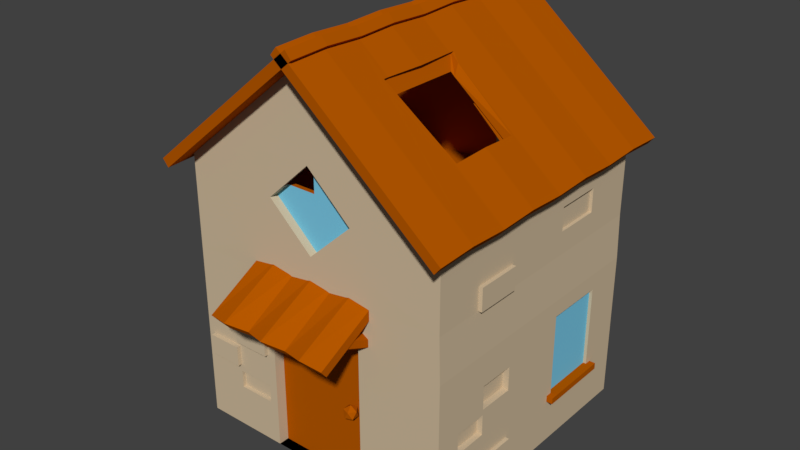 # Source: partlyDestroyed.blend  (saved by Blender 2.79.0; exported with 4.5.12 LTS)
import bpy
from mathutils import Matrix  # noqa: F401  (used for matrix-valued properties, if any)

bpy.ops.wm.read_factory_settings(use_empty=True)
scene = bpy.context.scene
scene.name = 'Scene'

# ---- collections
col_collection_1 = bpy.data.collections.new('Collection 1'); scene.collection.children.link(col_collection_1)

# ---- materials (node trees are filled in below, after node groups)
mat_material_005 = bpy.data.materials.new('Material.005')
mat_material_005.alpha_threshold = 0.0
mat_material_005.use_transparent_shadow = False
mat_material_005.diffuse_color = (0.4672, 0.09775, 0.0, 1.0)
mat_material_005.roughness = 0.5
mat_material_005.line_color = (0.0, 0.0, 0.0, 1.0)
mat_wall = bpy.data.materials.new('wall')
mat_wall.alpha_threshold = 0.0
mat_wall.use_transparent_shadow = False
mat_wall.diffuse_color = (0.6166, 0.49, 0.33, 1.0)
mat_wall.roughness = 0.5
mat_material_001 = bpy.data.materials.new('Material.001')
mat_material_001.alpha_threshold = 0.0
mat_material_001.use_transparent_shadow = False
mat_material_001.diffuse_color = (0.1933, 0.5854, 0.8, 1.0)
mat_material_001.roughness = 0.5

# ---- material node trees

# ---- world
world_world = bpy.data.worlds.new('World'); scene.world = world_world
world_world.color = (0.05088, 0.05088, 0.05088)
world_world.use_sun_shadow = False
world_world.sun_shadow_jitter_overblur = 0.0
world_world.cycles.sampling_method = 'MANUAL'

# ---- meshes
me_cube_000 = bpy.data.meshes.new('Cube.000')
me_cube_000.from_pydata([(1.034, -1.819, 8.601), (0.8304, -2.056, 8.945), (1.034, -0.1181, 8.601), (0.8304, 0.1187, 8.945), (2.497, -1.819, 7.244), (2.497, -0.1181, 7.244), (1.034, 3.082, 8.601), (3.167, -1.819, 6.621), (3.167, -0.1181, 6.621), (1.034, -1.819, 5.192), (1.034, -0.1181, 5.192), (3.167, -1.819, 5.192), (3.167, -0.1181, 5.192), (0.01698, -1.819, 9.383), (0.01698, -0.1181, 9.383), (2.497, 3.082, 7.244), (0.01698, -3.264, 9.383), (0.01698, -1.819, 5.192), (0.01698, -0.1181, 5.192), (-3.126, -1.819, 6.656), (-3.126, -0.1181, 6.656), (2.497, -3.021, 7.244), (1.034, -3.021, 8.601), (-3.126, -1.819, 5.192), (-3.126, -0.1181, 5.192), (1.034, -3.021, 6.656), (3.167, -3.021, 6.621), (1.034, -3.021, 5.192), (3.167, -3.021, 5.192), (0.01698, -3.021, 9.383), (0.01698, -3.021, 6.656), (0.01698, -3.021, 5.192), (-3.126, -3.021, 5.192), (-3.126, -3.021, 6.656), (1.034, 3.082, 6.656), (0.01698, 3.082, 6.656), (3.167, 3.082, 6.621), (3.167, 3.082, 5.192), (1.034, 3.082, 5.192), (0.01698, 3.082, 9.383), (0.01698, 3.082, 5.192), (-3.126, 3.082, 6.656), (-3.126, 3.082, 5.192), (-3.126, -3.264, 6.656), (-3.325, -3.325, 0.03658), (-3.325, -3.325, 6.686), (-3.325, 3.325, 0.03658), (-3.325, 3.325, 6.686), (3.358, -3.325, 0.03658), (3.325, -3.325, 6.686), (3.358, 3.325, -0.003552), (3.325, 3.325, 6.686), (0.0, -3.325, 9.451), (0.0, 3.325, 9.451), (-3.581, -3.837, 6.433), (-3.581, 3.837, 6.433), (0.2563, -3.837, 9.624), (0.2563, 3.837, 9.624), (-3.73, -3.837, 6.612), (-3.73, 3.837, 6.612), (0.1071, -3.837, 9.803), (0.1071, 3.837, 9.803), (-3.325, -3.325, 3.689), (-3.325, 3.325, 3.689), (3.358, 3.325, 3.689), (3.358, -3.325, 3.689), (1.282, -3.325, 0.03658), (1.275, -3.325, 3.708), (-1.196, -3.325, 0.03658), (-1.196, -3.325, 3.689), (-1.196, -3.064, 0.03658), (1.282, -3.064, 0.03658), (1.275, -3.064, 3.689), (-1.196, -3.064, 3.689), (-3.325, -3.325, 4.417), (-3.325, 3.325, 4.417), (3.325, 3.325, 4.783), (3.325, -3.325, 4.783), (-1.519, -4.518, 3.778), (-1.585, -4.658, 3.956), (-1.585, -2.954, 4.632), (-1.585, -3.093, 4.809), (1.58, -4.578, 3.778), (1.58, -4.718, 3.956), (1.58, -2.954, 4.632), (1.58, -3.093, 4.809), (1.405, -3.024, 3.59), (1.405, -4.051, 4.038), (-1.41, -4.051, 4.038), (-1.41, -3.024, 3.59), (-1.265, -4.018, 4.115), (-1.265, -2.991, 3.667), (-1.265, -3.951, 4.267), (-1.265, -2.924, 3.82), (-1.41, -3.918, 4.344), (-1.41, -2.891, 3.896), (-1.554, -3.951, 4.267), (-1.554, -2.924, 3.82), (-1.554, -4.018, 4.115), (-1.554, -2.991, 3.667), (1.549, -4.018, 4.115), (1.549, -2.991, 3.667), (1.549, -3.951, 4.267), (1.549, -2.924, 3.82), (1.405, -3.918, 4.344), (1.405, -2.891, 3.896), (1.26, -3.951, 4.267), (1.26, -2.924, 3.82), (1.26, -4.018, 4.115), (1.26, -2.991, 3.667), (1.053, -2.954, 4.712), (0.525, -2.954, 4.632), (-0.002467, -2.954, 4.712), (-0.53, -2.954, 4.632), (-1.057, -2.954, 4.712), (-1.057, -3.093, 4.889), (-0.53, -3.093, 4.809), (-0.002467, -3.093, 4.889), (0.525, -3.093, 4.809), (1.053, -3.093, 4.889), (-1.057, -4.646, 3.858), (-0.53, -4.479, 3.778), (-0.002467, -4.646, 3.858), (0.525, -4.499, 3.778), (1.053, -4.646, 3.858), (1.053, -4.786, 4.035), (0.525, -4.638, 3.956), (-0.002467, -4.786, 4.035), (-0.53, -4.619, 3.956), (-1.057, -4.786, 4.035), (-3.581, -2.878, 6.473), (-3.581, -1.919, 6.433), (-3.581, -0.9594, 6.473), (-3.581, 1.192e-07, 6.433), (-3.581, 0.9594, 6.473), (-3.581, 1.919, 6.433), (-3.581, 2.878, 6.473), (0.2563, 2.878, 9.664), (0.2563, 1.919, 9.624), (0.2563, 0.9594, 9.664), (0.2563, -1.192e-07, 9.624), (0.2563, -0.9594, 9.664), (0.2563, -1.919, 9.624), (0.2563, -2.878, 9.664), (-3.73, -2.878, 6.653), (-3.73, -1.919, 6.612), (-3.73, -0.9594, 6.653), (-3.73, 1.192e-07, 6.612), (-3.73, 0.9594, 6.653), (-3.73, 1.919, 6.612), (-3.73, 2.878, 6.653), (0.1071, 2.878, 9.843), (0.1071, 1.919, 9.803), (0.1071, 0.9594, 9.843), (0.1071, -1.192e-07, 9.803), (0.1071, -0.9594, 9.843), (0.1071, -1.919, 9.803), (0.1071, -2.878, 9.843), (0.9591, -3.246, 1.717), (1.091, -3.342, 1.818), (0.9085, -3.402, 1.818), (0.7955, -3.246, 1.818), (0.9085, -3.09, 1.818), (1.091, -3.15, 1.818), (1.01, -3.402, 1.982), (0.8267, -3.342, 1.982), (0.8267, -3.15, 1.982), (1.01, -3.09, 1.982), (1.123, -3.246, 1.982), (0.9591, -3.246, 2.083), (-1.408, -3.325, 0.03658), (-1.408, -3.325, 3.689), (-2.308, -3.325, 3.689), (-2.308, -3.325, 0.03658), (-1.408, -3.325, 2.962), (-2.308, -3.325, 2.962), (-1.408, -3.325, 2.368), (-2.308, -3.325, 2.377), (-2.308, -3.422, 2.962), (-1.408, -3.422, 2.962), (-1.408, -3.422, 2.373), (-2.308, -3.422, 2.373), (-3.15, -3.325, 3.689), (-3.15, -3.325, 0.03658), (-2.308, -3.325, 2.236), (-3.15, -3.325, 2.23), (-3.15, -3.325, 1.731), (-2.308, -3.325, 1.737), (-2.308, -3.428, 2.236), (-3.15, -3.428, 2.23), (-3.15, -3.428, 1.734), (-2.308, -3.428, 1.734), (-1.408, -3.325, 1.544), (-2.308, -3.325, 1.544), (-1.408, -3.325, 1.111), (-2.308, -3.325, 1.111), (-2.308, -3.234, 1.546), (-1.408, -3.234, 1.542), (-1.408, -3.234, 1.109), (-2.308, -3.234, 1.114), (-2.308, -3.325, 3.203), (-3.15, -3.325, 3.203), (-1.408, -3.325, 3.203), (-3.15, -3.325, 0.8223), (-1.408, -3.325, 0.8223), (-2.308, -3.325, 0.8223), (-3.315, 0.8692, 2.893), (-3.315, 1.77, 2.893), (-3.315, 0.8692, 2.299), (-3.315, 1.77, 2.309), (-3.412, 1.77, 2.893), (-3.412, 0.8692, 2.893), (-3.412, 0.8692, 2.304), (-3.412, 1.77, 2.304), (-3.315, 1.77, 2.167), (-3.315, 2.611, 2.162), (-3.315, 2.611, 1.662), (-3.315, 1.77, 1.668), (-3.18, 1.77, 2.167), (-3.18, 2.611, 2.162), (-3.18, 2.611, 1.665), (-3.18, 1.77, 1.665), (-3.315, 0.8692, 1.074), (-3.315, 1.77, 1.074), (-3.315, 0.8692, 0.6412), (-3.315, 1.77, 0.6412), (-3.41, 1.77, 1.076), (-3.41, 0.8692, 1.071), (-3.41, 0.8692, 0.6389), (-3.41, 1.77, 0.6435), (-3.315, 1.77, 3.134), (-3.315, 2.611, 3.134), (-3.315, 0.8692, 3.134), (-3.315, 2.611, 0.5452), (-3.315, 0.8692, 0.5464), (-3.315, 1.77, 0.5464), (-3.325, 0.8929, 3.689), (-3.325, 1.759, 3.689), (-3.325, 2.624, 3.689), (-3.325, 2.629, 0.03658), (-3.325, 1.738, 0.03658), (-3.325, 0.8467, 0.03658), (-3.325, 3.325, 1.863), (-3.32, -0.06622, 2.183), (-3.32, -0.06622, 1.275), (-3.325, -0.06622, 3.689), (-3.325, -0.06622, 0.03658), (-3.317, -2.389, 3.285), (-3.317, -2.389, 1.271), (-3.317, -0.8773, 3.285), (-3.317, -0.8773, 1.271), (-3.317, -0.7196, 3.285), (-3.317, -0.7196, 1.271), (-3.317, -2.389, 1.117), (-3.317, -0.8773, 1.117), (-3.317, -2.389, 3.427), (-3.317, -0.8773, 3.427), (-3.317, -2.547, 3.285), (-3.317, -2.547, 1.271), (-3.317, -0.7196, 3.285), (-3.317, -0.7196, 3.427), (-3.317, -2.547, 3.427), (-3.317, -0.7196, 1.117), (-3.317, -2.547, 1.117), (-3.211, -0.8773, 3.285), (-3.211, -2.389, 3.285), (-3.211, -2.389, 1.271), (-3.211, -0.8773, 1.271), (-3.443, -2.389, 1.271), (-3.443, -0.8773, 1.271), (-3.443, -0.7196, 1.271), (-3.443, -2.389, 1.117), (-3.443, -0.8773, 1.117), (-3.443, -2.547, 1.271), (-3.443, -0.7196, 1.117), (-3.443, -2.547, 1.117), (3.358, -0.9543, 2.893), (3.358, -1.855, 2.893), (3.358, -0.9543, 2.299), (3.358, -1.855, 2.309), (3.2, -1.855, 2.893), (3.2, -0.9543, 2.893), (3.2, -0.9543, 2.304), (3.2, -1.855, 2.304), (3.358, -1.855, 2.167), (3.358, -2.696, 2.162), (3.358, -2.696, 1.662), (3.358, -1.855, 1.668), (3.216, -1.855, 2.167), (3.216, -2.696, 2.162), (3.216, -2.696, 1.665), (3.216, -1.855, 1.665), (3.358, -0.9543, 1.074), (3.358, -1.855, 1.074), (3.358, -0.9543, 0.6412), (3.358, -1.855, 0.6412), (3.446, -1.855, 1.076), (3.446, -0.9543, 1.071), (3.446, -0.9543, 0.6389), (3.446, -1.855, 0.6435), (3.358, -1.855, 3.134), (3.358, -2.696, 3.134), (3.358, -0.9543, 3.134), (3.358, -2.696, 0.5452), (3.358, -0.9543, 0.5464), (3.358, -1.855, 0.5464), (3.358, -0.01889, 2.183), (3.358, -0.01889, 1.275), (3.358, 2.304, 3.285), (3.358, 2.304, 1.271), (3.358, 0.7922, 3.285), (3.358, 0.7922, 1.271), (3.358, 0.6345, 3.285), (3.358, 0.6345, 1.271), (3.358, 2.304, 1.117), (3.358, 0.7922, 1.117), (3.358, 2.304, 3.427), (3.358, 0.7922, 3.427), (3.358, 2.462, 3.285), (3.358, 2.462, 1.271), (3.358, 0.6345, 3.427), (3.358, 2.462, 3.427), (3.358, 0.6345, 1.117), (3.358, 2.462, 1.117), (3.282, 0.7922, 3.285), (3.282, 2.304, 3.285), (3.282, 2.304, 1.271), (3.282, 0.7922, 1.271), (3.513, 2.304, 1.271), (3.513, 0.7922, 1.271), (3.513, 0.6345, 1.271), (3.513, 2.304, 1.117), (3.513, 0.7922, 1.117), (3.513, 2.462, 1.271), (3.513, 0.6345, 1.117), (3.513, 2.462, 1.117), (3.358, 1.662, 3.689), (3.358, 1.49e-08, 3.689), (3.358, -1.662, 3.689), (3.358, -1.662, 0.02655), (3.358, 1.49e-08, 0.01651), (3.358, 1.662, 0.006481), (1.118, -3.33, 7.338), (-1.043, -3.33, 7.338), (1.118, -3.33, 5.337), (-1.043, -3.33, 5.337), (0.03785, -3.33, 7.338), (0.03785, -3.33, 5.337), (1.118, -3.33, 6.338), (-1.043, -3.33, 6.338), (0.03785, -3.133, 6.338), (-1.043, -3.133, 6.338), (1.118, -3.133, 6.338), (0.03785, -3.133, 5.337), (0.03785, -3.133, 7.338), (3.325, -3.325, 5.335), (3.325, 3.325, 5.347), (3.325, -3.325, 5.873), (3.325, 3.325, 5.942), (3.325, -2.112, 4.783), (3.325, -2.112, 5.337), (3.325, -2.112, 5.886), (3.325, -0.9955, 4.783), (3.325, -0.996, 5.339), (3.325, -0.9967, 5.897), (3.417, -0.9955, 4.783), (3.417, -2.112, 4.783), (3.417, -2.112, 5.337), (3.417, -0.996, 5.339), (3.325, 0.8272, 4.783), (3.325, 0.8272, 5.342), (3.325, 0.8272, 5.916), (3.325, 2.003, 4.783), (3.325, 2.003, 5.345), (3.325, 2.003, 5.929), (3.249, 0.8272, 5.342), (3.249, 0.8272, 5.916), (3.249, 2.003, 5.345), (3.249, 2.003, 5.929), (-3.325, 3.325, 4.98), (-3.325, -3.325, 4.98), (-3.325, -1.615, 4.98), (-3.325, -1.615, 4.417), (-3.325, -2.469, 4.98), (-3.325, -2.469, 4.417), (-3.399, -1.615, 4.98), (-3.399, -1.615, 4.417), (-3.399, -2.469, 4.98), (-3.399, -2.469, 4.417), (3.568, 3.837, 6.433), (3.568, -3.837, 6.433), (-0.2694, 3.837, 9.624), (-0.2694, -3.837, 9.624), (3.717, 3.837, 6.612), (3.717, -3.837, 6.612), (-0.1202, 3.837, 9.803), (-0.1202, -3.837, 9.803), (3.568, 2.878, 6.473), (3.568, 1.919, 6.433), (3.568, 0.9594, 6.473), (3.568, -4.201e-08, 6.433), (3.568, -0.9594, 6.473), (3.568, -1.919, 6.433), (3.568, -2.878, 6.473), (-0.2694, -2.878, 9.664), (-0.2694, -1.919, 9.624), (-0.2694, -0.9594, 9.664), (-0.2694, 5.319e-07, 9.624), (-0.2694, 0.9594, 9.664), (-0.2694, 1.919, 9.624), (-0.2694, 2.878, 9.664), (3.717, 2.878, 6.653), (3.717, 1.919, 6.612), (3.717, 0.9594, 6.653), (3.717, -5.505e-08, 6.612), (3.717, -0.9594, 6.653), (3.717, -1.919, 6.612), (3.717, -2.878, 6.653), (-0.1202, -2.878, 9.843), (-0.1202, -1.919, 9.803), (-0.1202, -0.9594, 9.843), (-0.1202, 5.188e-07, 9.803), (-0.1202, 0.9594, 9.843), (-0.1202, 1.919, 9.803), (-0.1202, 2.878, 9.843), (2.539, -1.868, 7.594), (2.097, -1.919, 7.96), (0.9193, -2.056, 8.945), (2.512, -1.836, 7.362), (2.506, -1.83, 7.319), (1.135, -1.819, 8.507), (1.624, -1.819, 8.053), (1.135, -3.021, 8.507), (1.034, -3.021, 8.591), (1.312, -3.021, 8.343), (1.034, -3.021, 8.574), (1.668, -1.919, 8.013), (1.249, -2.878, 8.401), (0.8784, -1.819, 8.72), (0.1261, -1.819, 9.299), (0.8784, -3.021, 8.72), (0.6071, -3.021, 8.929), (0.05918, -1.919, 9.351), (0.7034, -2.878, 8.855), (0.01698, -3.133, 6.656), (-0.6991, -3.133, 6.656), (-0.6991, -3.264, 6.656), (0.01698, -3.264, 7.319), (0.01698, -3.133, 7.319), (2.543, -0.9594, 7.629), (2.51, -0.9594, 7.353), (0.9183, 0.1187, 8.945), (0.9124, 3.644e-07, 8.945), (0.9606, -0.9594, 8.945), (0.9124, -1.919, 8.945), (0.8784, -0.1181, 8.72), (0.7034, -0.9594, 8.855), (0.1385, -0.1181, 9.29), (2.539, -0.06925, 7.595), (2.512, -0.1016, 7.362), (2.506, -0.1075, 7.32), (1.135, -0.1181, 8.507), (1.616, -0.1181, 8.061), (1.12, 3.334e-07, 8.772), (-0.8122, 0.5259, 9.061), (-0.1679, 0.02551, 9.311), (-0.8391, -5.115e-08, 8.713), (-0.08127, -0.0418, 9.345), (-0.8531, 0.9594, 9.045), (-0.07733, -9.848e-08, 9.346), (-2.613, 0.6397, 7.568), (-2.919, 0.1875, 7.024), (-2.955, 0.1337, 6.959), (0.5664, 3.082, 8.96), (0.7034, 2.878, 8.855), (0.8784, 3.082, 8.72), (0.05918, 1.919, 9.351), (0.7034, 0.9594, 8.855), (0.05918, 4.827e-07, 9.351), (-2.623, 2.339, 7.551), (-1.194, 2.878, 8.458), (-2.919, 2.776, 7.024), (-2.923, 2.783, 7.016), (-2.599, 0.9594, 7.593), (-2.961, 1.919, 6.948), (-2.919, 0.9594, 7.024), (1.034, 3.082, 8.572), (1.034, 3.082, 8.591), (-0.8116, 2.439, 9.061), (-0.7625, 1.919, 9.08), (-0.1618, 2.943, 9.314), (-0.1679, 2.878, 9.311), (-0.1679, 2.938, 9.311), (-0.07733, 1.919, 9.346), (-0.1679, 0.9594, 9.311), (-2.641, 1.919, 7.518), (1.338, 3.082, 8.319), (1.135, 3.082, 8.507), (1.668, 2.422e-07, 8.013), (1.249, 2.878, 8.401), (1.668, 1.919, 8.013), (1.249, 0.9594, 8.401), (1.034, 3.325, 5.192), (0.01698, 3.325, 5.192), (1.034, 3.325, 6.656), (0.01698, 3.325, 6.656), (0.01698, 3.325, 5.837)], [], [(0, 2, 3, 1), (2, 461, 459, 458, 463, 451, 3), (5, 4, 429, 450, 460), (4, 431, 429), (7, 26, 21, 4), (8, 12, 11, 7), (5, 15, 36, 8), (12, 37, 38, 10), (5, 8, 7, 4), (10, 9, 11, 12), (2, 6, 497, 461), (4, 21, 434, 437, 436, 431), (18, 40, 42, 24), (18, 24, 23, 17), (19, 33, 32, 23), (0, 438, 455, 2), (10, 18, 17, 9), (0, 22, 440, 438), (23, 32, 31, 17), (21, 26, 25, 435, 434), (19, 23, 24, 20), (9, 27, 28, 11), (13, 19, 20, 14), (20, 472, 466, 467, 14), (10, 38, 40, 18), (26, 28, 27, 25), (31, 32, 33, 30), (27, 31, 30, 25), (25, 30, 29, 441, 435), (33, 43, 446, 445, 444, 30), (11, 28, 26, 7), (17, 31, 27, 9), (13, 29, 33, 19), (6, 487, 497), (38, 502, 503, 40), (6, 475, 487), (34, 38, 37, 36), (35, 41, 42, 40), (39, 41, 35), (14, 39, 473, 474, 476, 477, 478, 457), (8, 36, 37, 12), (24, 42, 41, 20), (29, 16, 43, 33), (30, 444, 448, 447, 16, 29), (41, 482, 484, 485, 472, 20), (14, 467, 469, 494, 493, 491, 490, 39), (39, 490, 480, 482, 41), (40, 503, 506, 505, 35), (34, 504, 502, 38), (35, 505, 504, 34), (74, 380, 383, 384), (75, 379, 47, 506, 503, 502, 356, 76), (76, 356, 373, 372), (345, 349, 343, 45, 380, 74), (46, 50, 341, 340, 339, 48, 66, 68, 170, 173, 183, 44, 246, 241, 240, 239), (53, 492, 465, 52), (51, 53, 475, 487, 497, 461, 459, 428, 430, 432, 52, 49), (51, 47, 53), (45, 343, 346, 342, 49, 52), (143, 56, 54, 130), (157, 144, 58, 60), (57, 55, 59, 61), (130, 54, 58, 144), (137, 57, 61, 151), (54, 56, 60, 58), (48, 65, 67, 66), (46, 242, 63, 64, 50), (71, 72, 73, 70), (68, 66, 71, 70), (68, 69, 171, 202, 174, 176, 192, 194, 204, 170), (69, 68, 70, 73), (67, 69, 73, 72), (66, 67, 72, 71), (65, 77, 344, 347, 345, 74, 62, 182, 172, 171, 69, 67), (64, 76, 372, 369, 362, 359, 77, 65, 338, 337, 336), (63, 75, 76, 64), (62, 74, 384, 382, 75, 63, 238, 237, 236, 245), (78, 79, 81, 80), (110, 119, 85, 84), (84, 85, 83, 82), (120, 129, 79, 78), (110, 84, 82, 124), (115, 81, 79, 129), (101, 86, 109, 107, 105, 103), (88, 89, 91, 90), (104, 105, 107, 106), (90, 91, 93, 92), (87, 100, 102, 104, 106, 108), (102, 103, 105, 104), (92, 93, 95, 94), (108, 109, 86, 87), (100, 101, 103, 102), (94, 95, 97, 96), (91, 89, 99, 97, 95, 93), (87, 86, 101, 100), (96, 97, 99, 98), (106, 107, 109, 108), (98, 99, 89, 88), (88, 90, 92, 94, 96, 98), (85, 119, 125, 83), (119, 118, 126, 125), (118, 117, 127, 126), (117, 116, 128, 127), (116, 115, 129, 128), (80, 114, 120, 78), (114, 113, 121, 120), (113, 112, 122, 121), (112, 111, 123, 122), (111, 110, 124, 123), (82, 83, 125, 124), (124, 125, 126, 123), (123, 126, 127, 122), (122, 127, 128, 121), (121, 128, 129, 120), (80, 81, 115, 114), (114, 115, 116, 113), (113, 116, 117, 112), (112, 117, 118, 111), (111, 118, 119, 110), (56, 143, 157, 60), (143, 142, 156, 157), (142, 141, 155, 156), (141, 140, 154, 155), (140, 139, 153, 154), (139, 138, 152, 153), (138, 137, 151, 152), (55, 136, 150, 59), (136, 135, 149, 150), (135, 134, 148, 149), (134, 133, 147, 148), (133, 132, 146, 147), (132, 131, 145, 146), (131, 130, 144, 145), (61, 59, 150, 151), (151, 150, 149, 495, 479, 488, 489, 152), (152, 489, 468, 153), (153, 468, 464, 470, 483, 148, 147, 154), (154, 147, 146, 155), (155, 146, 145, 156), (156, 145, 144, 157), (57, 137, 491, 490, 480, 136, 55), (137, 138, 493, 491), (138, 139, 494, 493), (139, 140, 469, 494), (140, 141, 132, 133, 466, 467, 469), (141, 142, 131, 132), (142, 143, 130, 131), (158, 159, 160), (159, 158, 163), (158, 160, 161), (158, 161, 162), (158, 162, 163), (159, 163, 168), (160, 159, 164), (161, 160, 165), (162, 161, 166), (163, 162, 167), (159, 168, 164), (160, 164, 165), (161, 165, 166), (162, 166, 167), (163, 167, 168), (164, 168, 169), (165, 164, 169), (166, 165, 169), (167, 166, 169), (168, 167, 169), (181, 180, 179, 178), (170, 204, 205, 173), (173, 205, 203, 183), (175, 174, 202, 200), (175, 177, 181, 178), (174, 175, 178, 179), (177, 176, 180, 181), (176, 174, 179, 180), (190, 191, 188, 189), (183, 203, 186, 185, 201, 182, 62, 44), (185, 184, 177, 175, 200, 201), (186, 187, 191, 190), (185, 186, 190, 189), (187, 184, 188, 191), (184, 185, 189, 188), (199, 198, 197, 196), (193, 192, 176, 177, 184, 187), (193, 195, 199, 196), (192, 193, 196, 197), (195, 194, 198, 199), (194, 192, 197, 198), (200, 202, 171, 172), (201, 200, 172, 182), (205, 204, 194, 195), (203, 205, 195, 193, 187, 186), (213, 212, 211, 210), (207, 206, 232, 230), (207, 209, 213, 210), (206, 207, 210, 211), (209, 208, 212, 213), (208, 206, 211, 212), (220, 221, 218, 219), (215, 214, 209, 207, 230, 231), (216, 217, 221, 220), (215, 216, 220, 219), (217, 214, 218, 221), (214, 215, 219, 218), (229, 228, 227, 226), (223, 222, 208, 209, 214, 217), (223, 225, 229, 226), (222, 223, 226, 227), (225, 224, 228, 229), (224, 222, 227, 228), (235, 234, 224, 225), (233, 235, 225, 223, 217, 216), (231, 230, 237, 238), (230, 232, 236, 237), (239, 233, 46), (238, 63, 231), (235, 233, 239, 240), (234, 235, 240, 241), (215, 231, 63, 242), (216, 215, 242), (46, 233, 216, 242), (234, 244, 224), (232, 206, 243), (208, 243, 206), (224, 244, 222), (222, 244, 243, 208), (236, 232, 243, 245), (241, 246, 244, 234), (248, 266, 267, 250), (249, 251, 252, 250), (263, 275, 271, 253), (247, 255, 256, 249), (248, 258, 257, 247), (261, 255, 247, 257), (260, 251, 249, 256), (250, 269, 268, 248), (248, 268, 273, 258), (265, 264, 267, 266), (249, 264, 265, 247), (250, 267, 264, 249), (247, 265, 266, 248), (269, 272, 271, 268), (270, 274, 272, 269), (271, 275, 273, 268), (262, 274, 270, 252), (253, 271, 272, 254), (252, 270, 269, 250), (258, 273, 275, 263), (254, 272, 274, 262), (245, 243, 251, 260), (256, 245, 260), (62, 245, 256, 255), (255, 261, 62), (243, 244, 252, 251), (246, 262, 252, 244), (262, 246, 254), (263, 253, 44), (246, 44, 253, 254), (261, 257, 62), (263, 44, 258), (44, 62, 257, 258), (283, 282, 281, 280), (277, 276, 302, 300), (277, 279, 283, 280), (276, 277, 280, 281), (279, 278, 282, 283), (278, 276, 281, 282), (290, 291, 288, 289), (285, 284, 279, 277, 300, 301), (286, 287, 291, 290), (285, 286, 290, 289), (287, 284, 288, 291), (284, 285, 289, 288), (299, 298, 297, 296), (293, 292, 278, 279, 284, 287), (293, 295, 299, 296), (292, 293, 296, 297), (295, 294, 298, 299), (294, 292, 297, 298), (305, 304, 294, 295), (303, 305, 295, 293, 287, 286), (304, 307, 294), (302, 276, 306), (278, 306, 276), (294, 307, 292), (292, 307, 306, 278), (309, 326, 327, 311), (310, 312, 313, 311), (323, 335, 331, 314), (308, 316, 317, 310), (309, 319, 318, 308), (321, 316, 308, 318), (320, 312, 310, 317), (311, 329, 328, 309), (309, 328, 333, 319), (325, 324, 327, 326), (310, 324, 325, 308), (311, 327, 324, 310), (308, 325, 326, 309), (329, 332, 331, 328), (330, 334, 332, 329), (331, 335, 333, 328), (322, 334, 330, 313), (314, 331, 332, 315), (313, 330, 329, 311), (319, 333, 335, 323), (315, 332, 334, 322), (306, 307, 313, 312), (301, 65, 285), (48, 286, 285, 65), (286, 48, 303), (338, 65, 301, 300), (300, 302, 337, 338), (320, 317, 336, 337), (316, 336, 317), (316, 321, 64, 336), (321, 318, 64), (323, 50, 319), (50, 64, 318, 319), (323, 314, 50), (305, 303, 48, 339), (304, 305, 339, 340), (304, 340, 307), (322, 313, 307, 340), (315, 322, 340, 341), (341, 50, 314, 315), (302, 306, 337), (320, 337, 306, 312), (77, 355, 357, 49, 342, 348, 344), (349, 347, 353, 351), (348, 346, 354, 352), (344, 348, 347), (348, 342, 346), (350, 354, 448, 444, 445, 351), (349, 345, 347), (347, 348, 352, 353), (346, 349, 351, 445, 446, 447, 448, 354), (349, 346, 343), (353, 350, 351), (353, 352, 350), (354, 350, 352), (365, 368, 367, 366), (355, 360, 361, 357), (357, 361, 364, 371, 374, 358, 51, 49), (359, 360, 355, 77), (361, 360, 363, 364), (359, 362, 365, 366), (364, 363, 370, 371), (360, 359, 366, 367), (362, 363, 368, 365), (363, 360, 367, 368), (376, 375, 377, 378), (370, 373, 377, 375), (369, 370, 363, 362), (372, 373, 370, 369), (374, 373, 356, 358), (373, 374, 378, 377), (374, 371, 376, 378), (371, 370, 375, 376), (388, 387, 385, 386), (379, 381, 383, 380, 45, 47), (382, 381, 379, 75), (384, 383, 387, 388), (383, 381, 385, 387), (382, 384, 388, 386), (381, 382, 386, 385), (410, 391, 389, 397, 499, 496, 486, 473, 474), (424, 411, 393, 395), (392, 390, 394, 396), (397, 389, 393, 411), (404, 392, 396, 418), (389, 391, 395, 393), (391, 410, 424, 395), (410, 409, 423, 424), (409, 408, 422, 423), (408, 407, 421, 422), (407, 406, 420, 421), (406, 405, 419, 420), (405, 404, 418, 419), (390, 403, 417, 394), (403, 402, 416, 417), (402, 401, 415, 416), (401, 400, 414, 415), (400, 399, 413, 414), (399, 398, 412, 413), (398, 397, 411, 412), (396, 394, 417, 418), (418, 417, 416, 426, 427, 454, 419), (419, 454, 453, 420), (420, 453, 452, 421), (421, 452, 451, 463, 414, 413, 422), (422, 413, 412, 423), (423, 412, 411, 424), (392, 404, 443, 441, 435, 434, 437, 403, 390), (404, 405, 442, 443), (405, 406, 456, 439, 442), (406, 407, 478, 457, 456), (407, 408, 477, 478), (408, 409, 476, 477), (409, 410, 474, 476), (486, 34, 36, 15, 496), (482, 481, 471, 472, 485, 484), (481, 479, 495, 483, 470, 471), (496, 15, 5, 462, 498, 501, 500, 499), (472, 471, 465, 467, 466), (471, 470, 464, 465), (439, 13, 14, 457, 456), (430, 0, 1, 427, 426, 425, 428), (449, 425, 426, 416, 415), (437, 436, 402, 403), (463, 458, 449, 415, 414), (441, 29, 13, 439, 442, 443), (356, 502, 504, 505, 506, 47, 51, 358), (484, 485, 134, 135), (52, 465, 471, 481, 492, 53, 47, 45), (428, 425, 449, 458, 459), (432, 22, 0, 430), (500, 499, 397, 398), (483, 495, 149, 148), (480, 482, 484, 135, 136), (485, 472, 466, 133, 134), (498, 501, 399, 400), (436, 431, 429, 450, 401, 402), (490, 492, 481, 482, 480), (492, 488, 479, 481), (427, 1, 3, 451, 452, 453, 454), (467, 465, 492, 490, 491, 493, 494, 469), (465, 464, 468, 489, 488, 492), (52, 432, 433, 440, 438, 455, 475, 53), (501, 500, 398, 399), (450, 460, 462, 498, 400, 401), (440, 22, 433), (462, 5, 460), (475, 6, 2, 455), (446, 43, 16, 447), (433, 22, 432), (473, 39, 35, 34, 486)])
me_cube_000.polygons.foreach_set('material_index', [0, 0, 0, 0, 0, 0, 0, 0, 0, 0, 0, 0, 0, 0, 0, 0, 0, 0, 0, 0, 0, 0, 0, 0, 0, 0, 0, 0, 0, 0, 0, 0, 0, 0, 1, 0, 0, 0, 0, 0, 0, 0, 0, 0, 0, 0, 0, 1, 1, 1, 1, 1, 1, 1, 1, 0, 0, 1, 1, 0, 0, 0, 0, 0, 0, 1, 1, 0, 0, 1, 1, 1, 1, 1, 1, 1, 1, 0, 0, 0, 0, 0, 0, 0, 0, 0, 0, 0, 0, 0, 0, 0, 0, 0, 0, 0, 0, 0, 0, 0, 0, 0, 0, 0, 0, 0, 0, 0, 0, 0, 0, 0, 0, 0, 0, 0, 0, 0, 0, 0, 0, 0, 0, 0, 0, 0, 0, 0, 0, 0, 0, 0, 0, 0, 0, 0, 0, 0, 0, 0, 0, 0, 0, 0, 0, 0, 0, 0, 0, 0, 0, 0, 0, 0, 0, 0, 0, 0, 0, 0, 0, 0, 0, 0, 0, 0, 0, 1, 1, 1, 1, 1, 1, 1, 1, 1, 1, 1, 1, 1, 1, 1, 1, 1, 1, 1, 1, 1, 1, 1, 1, 1, 1, 1, 1, 1, 1, 1, 1, 1, 1, 1, 1, 1, 1, 1, 1, 1, 1, 1, 1, 1, 1, 1, 1, 1, 1, 1, 1, 1, 1, 1, 1, 1, 1, 1, 1, 1, 0, 1, 0, 1, 1, 1, 1, 0, 0, 2, 1, 1, 1, 0, 0, 0, 0, 0, 0, 0, 0, 1, 1, 1, 1, 1, 1, 1, 1, 1, 1, 1, 1, 1, 1, 1, 1, 1, 1, 1, 1, 1, 1, 1, 1, 1, 1, 1, 1, 1, 1, 1, 1, 1, 1, 1, 1, 1, 0, 1, 0, 1, 1, 1, 1, 0, 0, 2, 1, 1, 1, 0, 0, 0, 0, 0, 0, 0, 0, 1, 1, 1, 1, 1, 1, 1, 1, 1, 1, 1, 1, 1, 1, 1, 1, 1, 1, 1, 1, 1, 1, 1, 1, 1, 1, 2, 1, 1, 1, 1, 2, 2, 2, 1, 1, 1, 1, 1, 1, 1, 1, 1, 1, 1, 1, 1, 1, 1, 1, 1, 1, 1, 1, 1, 1, 1, 1, 1, 0, 0, 0, 0, 0, 0, 0, 0, 0, 0, 0, 0, 0, 0, 0, 0, 0, 0, 0, 0, 0, 0, 0, 0, 0, 0, 0, 0, 0, 0, 0, 0, 0, 0, 0, 0, 0, 0, 0, 0, 0, 0, 0, 0, 0, 0, 1, 0, 0, 0, 0, 0, 0, 0, 0, 0, 0, 0, 0, 0, 0, 0, 0, 0, 0, 0, 0, 0, 0, 0, 0])
me_cube_000.materials.append(mat_material_005)
me_cube_000.materials.append(mat_wall)
me_cube_000.materials.append(mat_material_001)
me_cube_000.use_remesh_preserve_volume = False
me_cube_000.use_remesh_preserve_attributes = False
me_cube_000.use_mirror_vertex_groups = False
me_cube_000.update()

# ---- objects
ob_housepartlydestr = bpy.data.objects.new('HousePartlyDestr', me_cube_000)

# ---- transforms, parenting, visibility, modifiers, constraints
ob_housepartlydestr.location = (0.0, 0.0, 0.0)
ob_housepartlydestr.scale = (0.4542, 0.4542, 0.4542)
ob_housepartlydestr.lineart.crease_threshold = 0.0

# ---- collection membership
col_collection_1.objects.link(ob_housepartlydestr)

# ---- scene / render settings (as saved in the file)
scene.frame_start = 1; scene.frame_end = 250; scene.frame_set(1)
scene.render.engine = 'BLENDER_EEVEE_NEXT'
scene.render.resolution_percentage = 50
scene.render.dither_intensity = 0.0
scene.cycles.use_denoising = False
scene.cycles.samples = 128
scene.cycles.sampling_pattern = 'TABULATED_SOBOL'
scene.cycles.use_adaptive_sampling = False
scene.cycles.use_light_tree = False
scene.cycles.blur_glossy = 0.0
scene.cycles.sample_clamp_indirect = 0.0
scene.view_settings.view_transform = 'Standard'
bpy.context.view_layer.update()

# ---- added for rendering (the .blend has no active camera and no usable light): camera, sun
cam_auto = bpy.data.cameras.new('AutoCamera')
cam_auto.lens = 50.0
cam_auto.sensor_width = 36.0
cam_auto.clip_end = 1000.0
ob_auto_camera = bpy.data.objects.new('AutoCamera', cam_auto)
scene.collection.objects.link(ob_auto_camera)
ob_auto_camera.location = (6.32504, -7.80897, 7.29686)
ob_auto_camera.rotation_euler = (1.09748, -7.21219e-08, 0.694738)
scene.camera = ob_auto_camera
light_auto_sun = bpy.data.lights.new('AutoSun', 'SUN')
light_auto_sun.energy = 3.0
light_auto_sun.angle = 0.0523599
ob_auto_sun = bpy.data.objects.new('AutoSun', light_auto_sun)
scene.collection.objects.link(ob_auto_sun)
ob_auto_sun.rotation_euler = (0.872665, 0.174533, 0.523599)
bpy.context.view_layer.update()
